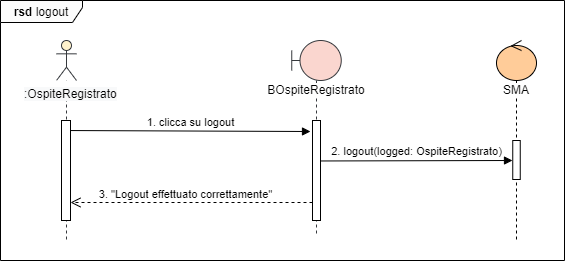

The diagram above was exported from draw.io. Its source (the exported page's mxGraphModel, read from the mxfile embedded in the PNG):
<mxGraphModel dx="1086" dy="1975" grid="1" gridSize="1" guides="1" tooltips="1" connect="1" arrows="1" fold="1" page="1" pageScale="1" pageWidth="827" pageHeight="1169" math="0" shadow="0">
  <root>
    <mxCell id="0" />
    <mxCell id="1" parent="0" />
    <mxCell id="ORToput19fKV2EuOsulp-1" value="&lt;b&gt;rsd &lt;/b&gt;logout" style="shape=umlFrame;whiteSpace=wrap;html=1;width=82;height=22;fillColor=#FCFCFC;" parent="1" vertex="1">
      <mxGeometry x="64" y="-1160" width="564" height="260" as="geometry" />
    </mxCell>
    <mxCell id="jx6t9RDghKp82xhKV74A-1" value="&lt;span style=&quot;background-color: rgb(255 , 255 , 255)&quot;&gt;BOspiteRegistrato&lt;/span&gt;" style="shape=umlLifeline;participant=umlBoundary;perimeter=lifelinePerimeter;whiteSpace=wrap;html=1;container=1;collapsible=0;recursiveResize=0;verticalAlign=top;spacingTop=36;outlineConnect=0;strokeColor=#36393d;fillColor=#FAD6CF;" parent="1" vertex="1">
      <mxGeometry x="355.25" y="-1120" width="49.5" height="196" as="geometry" />
    </mxCell>
    <mxCell id="biBlbflUzNOPunbcJSMS-9" value="&lt;font style=&quot;font-size: 11px&quot;&gt;1. clicca su logout&lt;/font&gt;" style="html=1;verticalAlign=bottom;startArrow=none;endArrow=block;startSize=8;exitX=0.967;exitY=0.408;exitDx=0;exitDy=0;exitPerimeter=0;startFill=0;" parent="1" edge="1">
      <mxGeometry relative="1" as="geometry">
        <mxPoint x="133.66999999999996" y="-1029.9599999999998" as="sourcePoint" />
        <mxPoint x="374" y="-1029" as="targetPoint" />
      </mxGeometry>
    </mxCell>
    <mxCell id="biBlbflUzNOPunbcJSMS-3" value="" style="shape=umlLifeline;participant=umlActor;perimeter=lifelinePerimeter;whiteSpace=wrap;html=1;container=1;collapsible=0;recursiveResize=0;verticalAlign=top;spacingTop=36;outlineConnect=0;strokeColor=#36393d;fillColor=#FFF2CC;" parent="1" vertex="1">
      <mxGeometry x="120" y="-1120" width="20" height="200" as="geometry" />
    </mxCell>
    <mxCell id="biBlbflUzNOPunbcJSMS-5" value="" style="html=1;points=[];perimeter=orthogonalPerimeter;" parent="biBlbflUzNOPunbcJSMS-3" vertex="1">
      <mxGeometry x="5" y="80" width="9" height="100" as="geometry" />
    </mxCell>
    <mxCell id="biBlbflUzNOPunbcJSMS-8" value="" style="html=1;points=[];perimeter=orthogonalPerimeter;" parent="1" vertex="1">
      <mxGeometry x="376" y="-1040" width="8" height="100" as="geometry" />
    </mxCell>
    <mxCell id="zLIfdvuTrRL2Ze_wKPPv-1" value="&lt;span style=&quot;color: rgb(0 , 0 , 0) ; font-family: &amp;#34;helvetica&amp;#34; ; font-size: 12px ; font-style: normal ; font-weight: 400 ; letter-spacing: normal ; text-align: center ; text-indent: 0px ; text-transform: none ; word-spacing: 0px ; background-color: rgb(248 , 249 , 250) ; display: inline ; float: none&quot;&gt;:OspiteRegistrato&lt;/span&gt;" style="text;whiteSpace=wrap;html=1;fillColor=#ffffff;" parent="1" vertex="1">
      <mxGeometry x="86" y="-1080" width="51" height="20" as="geometry" />
    </mxCell>
    <mxCell id="jx6t9RDghKp82xhKV74A-2" value="&lt;span style=&quot;background-color: rgb(255 , 255 , 255)&quot;&gt;SMA&lt;/span&gt;" style="shape=umlLifeline;participant=umlControl;perimeter=lifelinePerimeter;whiteSpace=wrap;html=1;container=1;collapsible=0;recursiveResize=0;verticalAlign=top;spacingTop=36;outlineConnect=0;fillColor=#FFCC99;" parent="1" vertex="1">
      <mxGeometry x="560" y="-1120" width="40" height="200" as="geometry" />
    </mxCell>
    <mxCell id="jx6t9RDghKp82xhKV74A-71" value="" style="html=1;points=[];perimeter=orthogonalPerimeter;fillColor=#ffffff;" parent="jx6t9RDghKp82xhKV74A-2" vertex="1">
      <mxGeometry x="16.25" y="100" width="7.5" height="39" as="geometry" />
    </mxCell>
    <mxCell id="jx6t9RDghKp82xhKV74A-3" value="2. logout(logged: OspiteRegistrato)" style="html=1;verticalAlign=bottom;startArrow=none;endArrow=block;startSize=8;exitX=0.967;exitY=0.408;exitDx=0;exitDy=0;exitPerimeter=0;startFill=0;" parent="1" edge="1">
      <mxGeometry relative="1" as="geometry">
        <mxPoint x="384" y="-999.5299999999999" as="sourcePoint" />
        <mxPoint x="576" y="-1000" as="targetPoint" />
      </mxGeometry>
    </mxCell>
    <mxCell id="rY2unWgiGFuoou71cFty-6" value="3. &quot;Logout effettuato correttamente&quot;" style="html=1;verticalAlign=bottom;endArrow=open;dashed=1;endSize=8;" parent="1" target="biBlbflUzNOPunbcJSMS-5" edge="1">
      <mxGeometry x="0.0496" y="1" relative="1" as="geometry">
        <mxPoint x="376" y="-958" as="sourcePoint" />
        <mxPoint x="344" y="-872" as="targetPoint" />
        <mxPoint as="offset" />
      </mxGeometry>
    </mxCell>
  </root>
</mxGraphModel>